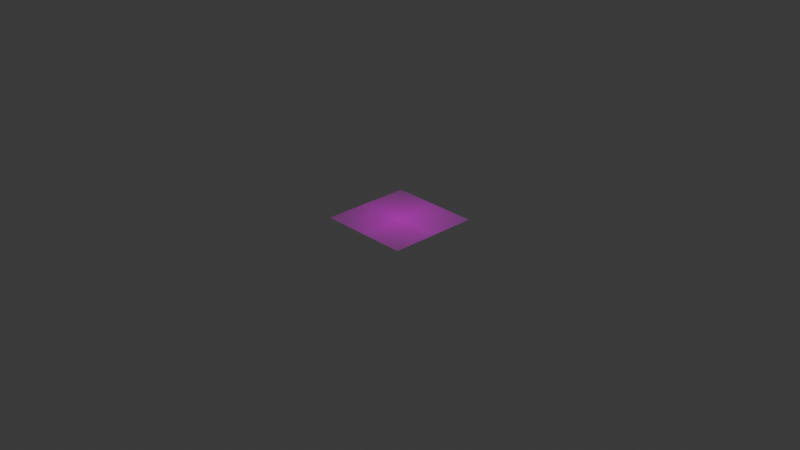 # Source: secom.blend  (saved by Blender 4.3.34; exported with 4.5.12 LTS)
import bpy
from mathutils import Matrix  # noqa: F401  (used for matrix-valued properties, if any)

bpy.ops.wm.read_factory_settings(use_empty=True)
scene = bpy.context.scene
scene.name = 'Scene'

# ---- collections
col_collection = bpy.data.collections.new('Collection'); scene.collection.children.link(col_collection)

# ---- images (referenced by path relative to the original .blend; pixels are not part of the script)
import os
ASSET_DIR = os.environ.get("B2B_ASSET_DIR", "")  # directory of the original .blend (textures are referenced by path, not embedded)
HERE = os.path.dirname(os.path.abspath(__file__))  # packed textures are extracted next to this script under _unpacked/

def load_image(name, relpath, width, height, colorspace="sRGB"):
    """Load a texture the original file referenced (path relative to the .blend, or extracted next to this script)."""
    p = next((c for c in (os.path.join(HERE, relpath), os.path.join(ASSET_DIR, relpath)) if relpath and os.path.exists(c)), "")
    if p:
        img = bpy.data.images.load(p, check_existing=True)
        img.name = name
    else:  # same state as the original file: an image datablock whose file is absent (Cycles renders it pink)
        img = bpy.data.images.new(name, width, height)
        img.source = "FILE"
        img.filepath = "//" + (relpath or name)
    img.colorspace_settings.name = colorspace
    return img
img_secom_jpg = load_image('secom.jpg', 'textures/secom.jpg', 1024, 1024, 'sRGB')

# ---- materials (node trees are filled in below, after node groups)
mat_secom = bpy.data.materials.new('secom')

# ---- material node trees
mat_secom.use_nodes = True; mat_secom.node_tree.nodes.clear()
_N = mat_secom.node_tree.nodes; _L = mat_secom.node_tree.links
n0 = _N.new('ShaderNodeOutputMaterial'); n0.name = 'Material Output'; n0.location = (300, 300)
n1 = _N.new('ShaderNodeTexImage'); n1.name = 'Image Texture'; n1.location = (-200, 300)
n1.image = img_secom_jpg
n1.extension = 'CLIP'
n2 = _N.new('ShaderNodeBsdfPrincipled'); n2.name = 'Principled BSDF'; n2.location = (0, 300)
_L.new(n1.outputs[0], n2.inputs[0])
_L.new(n1.outputs[1], n2.inputs[4])
_L.new(n2.outputs[0], n0.inputs[0])
n0.is_active_output = True

# ---- world
world_world = bpy.data.worlds.new('World'); scene.world = world_world
world_world.use_nodes = True; world_world.node_tree.nodes.clear()
_N = world_world.node_tree.nodes; _L = world_world.node_tree.links
n0 = _N.new('ShaderNodeOutputWorld'); n0.name = 'World Output'; n0.location = (300, 300)
n1 = _N.new('ShaderNodeBackground'); n1.name = 'Background'; n1.location = (10, 300)
n1.inputs[0].default_value = (0.05088, 0.05088, 0.05088, 1.0)
_L.new(n1.outputs[0], n0.inputs[0])
n0.is_active_output = True
world_world.color = (0.05088, 0.05088, 0.05088)
world_world.sun_shadow_jitter_overblur = 0.0

# ---- cameras
cam_camera = bpy.data.cameras.new('Camera')
cam_camera.clip_end = 100.0
cam_camera.ortho_scale = 7.314

# ---- lights
light_light = bpy.data.lights.new('Light', 'POINT')
light_light.energy = 1000.0
light_light.shadow_soft_size = 0.1

# ---- meshes
me_secom = bpy.data.meshes.new('secom')
me_secom.from_pydata([(-0.4958, -0.5, 0.0), (0.4958, -0.5, 0.0), (-0.4958, 0.5, 0.0), (0.4958, 0.5, 0.0)], [], [(0, 1, 3, 2)])
_uv = me_secom.uv_layers.new(name='UVMap')
_uv.uv.foreach_set('vector', [0.0, 0.0, 1.0, 0.0, 1.0, 1.0, 0.0, 1.0])
me_secom.materials.append(mat_secom)
me_secom.update()

# ---- objects
ob_light = bpy.data.objects.new('Light', light_light)
ob_camera = bpy.data.objects.new('Camera', cam_camera)
ob_secom = bpy.data.objects.new('secom', me_secom)

# ---- transforms, parenting, visibility, modifiers, constraints
ob_light.location = (4.076, 1.005, 5.904)
ob_light.rotation_euler = (0.6503, 0.05522, 1.866)
ob_light.lock_rotations_4d = False
ob_light.empty_display_type = 'ARROWS'
ob_light.color = (0.0, 0.0, 0.0, 0.0)
ob_light.lineart.crease_threshold = 0.0
ob_camera.location = (7.359, -6.926, 4.958)
ob_camera.rotation_euler = (1.109, 0.0, 0.8149)
ob_camera.lock_rotations_4d = False
ob_camera.empty_display_type = 'ARROWS'
ob_camera.color = (0.0, 0.0, 0.0, 0.0)
ob_camera.display_type = 'WIRE'
ob_camera.lineart.crease_threshold = 0.0
ob_secom.location = (0.0, 0.0, 0.0)
ob_secom.rotation_euler = (1.776e-14, -9.065e-08, 1.571)

# ---- collection membership
col_collection.objects.link(ob_light)
col_collection.objects.link(ob_camera)
col_collection.objects.link(ob_secom)

# ---- scene / render settings (as saved in the file)
scene.camera = ob_camera
scene.frame_start = 1; scene.frame_end = 250; scene.frame_set(1)
scene.render.engine = 'BLENDER_EEVEE_NEXT'
bpy.context.view_layer.update()
